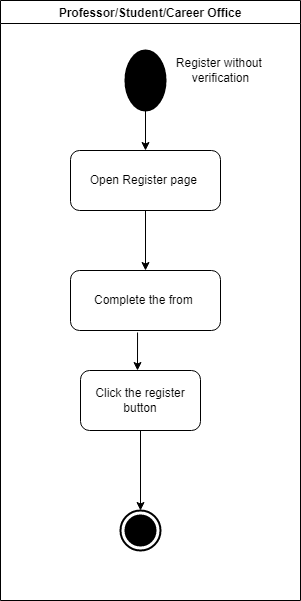

The diagram above was exported from draw.io. Its source (the exported page's mxGraphModel, read from the mxfile embedded in the PNG):
<mxGraphModel dx="1102" dy="582" grid="1" gridSize="10" guides="1" tooltips="1" connect="1" arrows="1" fold="1" page="1" pageScale="1" pageWidth="850" pageHeight="1100" math="0" shadow="0">
  <root>
    <mxCell id="0" />
    <mxCell id="1" parent="0" />
    <mxCell id="phP2ZqPT7CFTucJ34BZu-18" value="Professor/Student/Career Office" style="swimlane;" vertex="1" parent="1">
      <mxGeometry x="50" y="20" width="300" height="600" as="geometry" />
    </mxCell>
    <mxCell id="phP2ZqPT7CFTucJ34BZu-17" value="Complete the from&amp;nbsp;" style="rounded=1;whiteSpace=wrap;html=1;" vertex="1" parent="phP2ZqPT7CFTucJ34BZu-18">
      <mxGeometry x="70" y="270" width="150" height="60" as="geometry" />
    </mxCell>
    <mxCell id="phP2ZqPT7CFTucJ34BZu-14" value="Open Register page&amp;nbsp;" style="rounded=1;whiteSpace=wrap;html=1;" vertex="1" parent="phP2ZqPT7CFTucJ34BZu-18">
      <mxGeometry x="70" y="150" width="150" height="60" as="geometry" />
    </mxCell>
    <mxCell id="phP2ZqPT7CFTucJ34BZu-15" value="" style="endArrow=classic;html=1;rounded=0;exitX=0.5;exitY=1;exitDx=0;exitDy=0;entryX=0.5;entryY=0;entryDx=0;entryDy=0;" edge="1" parent="phP2ZqPT7CFTucJ34BZu-18" source="phP2ZqPT7CFTucJ34BZu-14" target="phP2ZqPT7CFTucJ34BZu-17">
      <mxGeometry width="50" height="50" relative="1" as="geometry">
        <mxPoint x="330" y="240" as="sourcePoint" />
        <mxPoint x="350" y="300" as="targetPoint" />
      </mxGeometry>
    </mxCell>
    <mxCell id="phP2ZqPT7CFTucJ34BZu-12" value="" style="shape=ellipse;html=1;fillColor=#000000;strokeWidth=2;verticalLabelPosition=bottom;verticalAlignment=top;perimeter=ellipsePerimeter;" vertex="1" parent="phP2ZqPT7CFTucJ34BZu-18">
      <mxGeometry x="125" y="50" width="40" height="60" as="geometry" />
    </mxCell>
    <mxCell id="phP2ZqPT7CFTucJ34BZu-13" value="" style="endArrow=classic;html=1;rounded=0;exitX=0.5;exitY=1;exitDx=0;exitDy=0;" edge="1" parent="phP2ZqPT7CFTucJ34BZu-18" source="phP2ZqPT7CFTucJ34BZu-12">
      <mxGeometry width="50" height="50" relative="1" as="geometry">
        <mxPoint x="330" y="250" as="sourcePoint" />
        <mxPoint x="145" y="150" as="targetPoint" />
      </mxGeometry>
    </mxCell>
    <mxCell id="phP2ZqPT7CFTucJ34BZu-74" value="" style="html=1;shape=mxgraph.sysml.actFinal;strokeWidth=2;verticalLabelPosition=bottom;verticalAlignment=top;" vertex="1" parent="phP2ZqPT7CFTucJ34BZu-18">
      <mxGeometry x="120" y="510" width="40" height="40" as="geometry" />
    </mxCell>
    <mxCell id="phP2ZqPT7CFTucJ34BZu-77" value="" style="endArrow=classic;html=1;rounded=0;exitX=0.5;exitY=0;exitDx=0;exitDy=0;exitPerimeter=0;entryX=0.5;entryY=0;entryDx=0;entryDy=0;entryPerimeter=0;" edge="1" parent="phP2ZqPT7CFTucJ34BZu-18" source="phP2ZqPT7CFTucJ34BZu-74" target="phP2ZqPT7CFTucJ34BZu-74">
      <mxGeometry width="50" height="50" relative="1" as="geometry">
        <mxPoint x="150" y="320" as="sourcePoint" />
        <mxPoint x="200" y="270" as="targetPoint" />
      </mxGeometry>
    </mxCell>
    <mxCell id="phP2ZqPT7CFTucJ34BZu-47" value="&lt;span&gt;Click the register button&lt;/span&gt;" style="rounded=1;whiteSpace=wrap;html=1;" vertex="1" parent="1">
      <mxGeometry x="130" y="390" width="120" height="60" as="geometry" />
    </mxCell>
    <mxCell id="phP2ZqPT7CFTucJ34BZu-49" value="" style="endArrow=classic;html=1;rounded=0;exitX=0.447;exitY=1.033;exitDx=0;exitDy=0;exitPerimeter=0;" edge="1" parent="1" source="phP2ZqPT7CFTucJ34BZu-17">
      <mxGeometry width="50" height="50" relative="1" as="geometry">
        <mxPoint x="480" y="420" as="sourcePoint" />
        <mxPoint x="187" y="390" as="targetPoint" />
      </mxGeometry>
    </mxCell>
    <mxCell id="phP2ZqPT7CFTucJ34BZu-76" value="Register without&amp;nbsp;&lt;br&gt;verification" style="text;html=1;align=center;verticalAlign=middle;resizable=0;points=[];autosize=1;strokeColor=none;fillColor=none;" vertex="1" parent="1">
      <mxGeometry x="220" y="75" width="100" height="30" as="geometry" />
    </mxCell>
    <mxCell id="phP2ZqPT7CFTucJ34BZu-78" value="" style="endArrow=classic;html=1;rounded=0;exitX=0.5;exitY=1;exitDx=0;exitDy=0;" edge="1" parent="1" source="phP2ZqPT7CFTucJ34BZu-47" target="phP2ZqPT7CFTucJ34BZu-74">
      <mxGeometry width="50" height="50" relative="1" as="geometry">
        <mxPoint x="200" y="340" as="sourcePoint" />
        <mxPoint x="250" y="290" as="targetPoint" />
      </mxGeometry>
    </mxCell>
  </root>
</mxGraphModel>